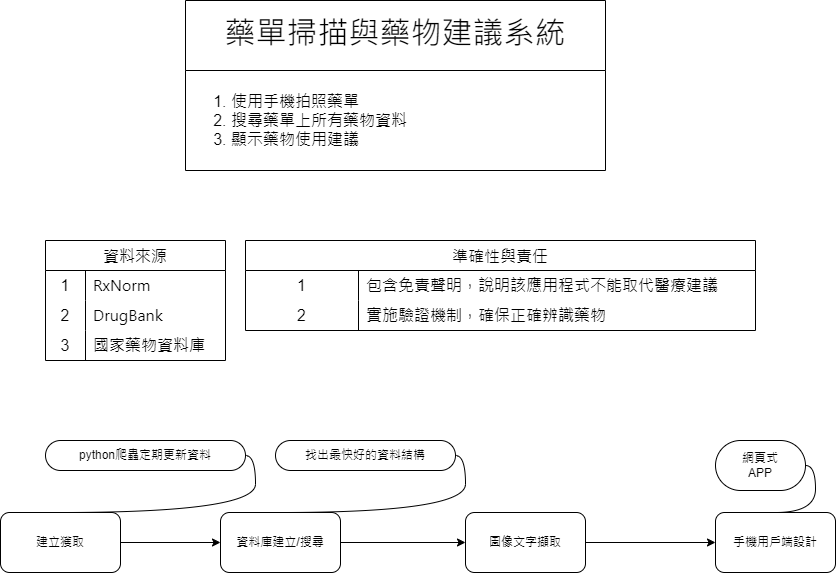

The diagram above was exported from draw.io. Its source (the exported page's mxGraphModel, read from the mxfile embedded in the PNG):
<mxGraphModel dx="1209" dy="787" grid="1" gridSize="10" guides="1" tooltips="1" connect="1" arrows="1" fold="1" page="1" pageScale="1" pageWidth="1920" pageHeight="1200" math="0" shadow="0">
  <root>
    <mxCell id="0" />
    <mxCell id="1" parent="0" />
    <mxCell id="4" value="資料來源" style="shape=table;startSize=30;container=1;collapsible=0;childLayout=tableLayout;fixedRows=1;rowLines=0;fontStyle=0;strokeColor=default;fontSize=16;fontColor=light-dark(#000000,#FFFFFF);" vertex="1" parent="1">
      <mxGeometry x="610" y="300" width="180" height="120" as="geometry" />
    </mxCell>
    <mxCell id="5" value="" style="shape=tableRow;horizontal=0;startSize=0;swimlaneHead=0;swimlaneBody=0;top=0;left=0;bottom=0;right=0;collapsible=0;dropTarget=0;fillColor=none;points=[[0,0.5],[1,0.5]];portConstraint=eastwest;strokeColor=inherit;fontSize=16;fontColor=light-dark(#000000,#FFFFFF);" vertex="1" parent="4">
      <mxGeometry y="30" width="180" height="30" as="geometry" />
    </mxCell>
    <mxCell id="6" value="1" style="shape=partialRectangle;html=1;whiteSpace=wrap;connectable=0;fillColor=none;top=0;left=0;bottom=0;right=0;overflow=hidden;pointerEvents=1;strokeColor=inherit;fontSize=16;fontColor=light-dark(#000000,#FFFFFF);" vertex="1" parent="5">
      <mxGeometry width="40" height="30" as="geometry">
        <mxRectangle width="40" height="30" as="alternateBounds" />
      </mxGeometry>
    </mxCell>
    <mxCell id="7" value="&lt;span style=&quot;font-family: -apple-system, BlinkMacSystemFont, &amp;quot;Segoe UI&amp;quot;, &amp;quot;Noto Sans&amp;quot;, Helvetica, Arial, sans-serif, &amp;quot;Apple Color Emoji&amp;quot;, &amp;quot;Segoe UI Emoji&amp;quot;;&quot;&gt;RxNorm&lt;/span&gt;" style="shape=partialRectangle;html=1;whiteSpace=wrap;connectable=0;fillColor=none;top=0;left=0;bottom=0;right=0;align=left;spacingLeft=6;overflow=hidden;strokeColor=inherit;fontSize=16;fontColor=light-dark(#000000,#FFFFFF);" vertex="1" parent="5">
      <mxGeometry x="40" width="140" height="30" as="geometry">
        <mxRectangle width="140" height="30" as="alternateBounds" />
      </mxGeometry>
    </mxCell>
    <mxCell id="8" value="" style="shape=tableRow;horizontal=0;startSize=0;swimlaneHead=0;swimlaneBody=0;top=0;left=0;bottom=0;right=0;collapsible=0;dropTarget=0;fillColor=none;points=[[0,0.5],[1,0.5]];portConstraint=eastwest;strokeColor=inherit;fontSize=16;fontColor=light-dark(#000000,#FFFFFF);" vertex="1" parent="4">
      <mxGeometry y="60" width="180" height="30" as="geometry" />
    </mxCell>
    <mxCell id="9" value="2" style="shape=partialRectangle;html=1;whiteSpace=wrap;connectable=0;fillColor=none;top=0;left=0;bottom=0;right=0;overflow=hidden;strokeColor=inherit;fontSize=16;fontColor=light-dark(#000000,#FFFFFF);" vertex="1" parent="8">
      <mxGeometry width="40" height="30" as="geometry">
        <mxRectangle width="40" height="30" as="alternateBounds" />
      </mxGeometry>
    </mxCell>
    <mxCell id="10" value="&lt;span style=&quot;font-family: -apple-system, BlinkMacSystemFont, &amp;quot;Segoe UI&amp;quot;, &amp;quot;Noto Sans&amp;quot;, Helvetica, Arial, sans-serif, &amp;quot;Apple Color Emoji&amp;quot;, &amp;quot;Segoe UI Emoji&amp;quot;;&quot;&gt;DrugBank&amp;nbsp;&lt;/span&gt;" style="shape=partialRectangle;html=1;whiteSpace=wrap;connectable=0;fillColor=none;top=0;left=0;bottom=0;right=0;align=left;spacingLeft=6;overflow=hidden;strokeColor=inherit;fontSize=16;fontColor=light-dark(#000000,#FFFFFF);" vertex="1" parent="8">
      <mxGeometry x="40" width="140" height="30" as="geometry">
        <mxRectangle width="140" height="30" as="alternateBounds" />
      </mxGeometry>
    </mxCell>
    <mxCell id="11" value="" style="shape=tableRow;horizontal=0;startSize=0;swimlaneHead=0;swimlaneBody=0;top=0;left=0;bottom=0;right=0;collapsible=0;dropTarget=0;fillColor=none;points=[[0,0.5],[1,0.5]];portConstraint=eastwest;strokeColor=inherit;fontSize=16;fontColor=light-dark(#000000,#FFFFFF);" vertex="1" parent="4">
      <mxGeometry y="90" width="180" height="30" as="geometry" />
    </mxCell>
    <mxCell id="12" value="3" style="shape=partialRectangle;html=1;whiteSpace=wrap;connectable=0;fillColor=none;top=0;left=0;bottom=0;right=0;overflow=hidden;strokeColor=inherit;fontSize=16;fontColor=light-dark(#000000,#FFFFFF);" vertex="1" parent="11">
      <mxGeometry width="40" height="30" as="geometry">
        <mxRectangle width="40" height="30" as="alternateBounds" />
      </mxGeometry>
    </mxCell>
    <mxCell id="13" value="&lt;span style=&quot;font-family: -apple-system, BlinkMacSystemFont, &amp;quot;Segoe UI&amp;quot;, &amp;quot;Noto Sans&amp;quot;, Helvetica, Arial, sans-serif, &amp;quot;Apple Color Emoji&amp;quot;, &amp;quot;Segoe UI Emoji&amp;quot;;&quot;&gt;國家藥物資料庫&lt;/span&gt;" style="shape=partialRectangle;html=1;whiteSpace=wrap;connectable=0;fillColor=none;top=0;left=0;bottom=0;right=0;align=left;spacingLeft=6;overflow=hidden;strokeColor=inherit;fontSize=16;fontColor=light-dark(#000000,#FFFFFF);" vertex="1" parent="11">
      <mxGeometry x="40" width="140" height="30" as="geometry">
        <mxRectangle width="140" height="30" as="alternateBounds" />
      </mxGeometry>
    </mxCell>
    <mxCell id="14" value="準確性與責任" style="shape=table;startSize=30;container=1;collapsible=0;childLayout=tableLayout;fixedRows=1;rowLines=0;fontStyle=0;strokeColor=default;fontSize=16;" vertex="1" parent="1">
      <mxGeometry x="810" y="300" width="510" height="90" as="geometry" />
    </mxCell>
    <mxCell id="15" value="" style="shape=tableRow;horizontal=0;startSize=0;swimlaneHead=0;swimlaneBody=0;top=0;left=0;bottom=0;right=0;collapsible=0;dropTarget=0;fillColor=none;points=[[0,0.5],[1,0.5]];portConstraint=eastwest;strokeColor=inherit;fontSize=16;" vertex="1" parent="14">
      <mxGeometry y="30" width="510" height="30" as="geometry" />
    </mxCell>
    <mxCell id="16" value="1" style="shape=partialRectangle;html=1;whiteSpace=wrap;connectable=0;fillColor=none;top=0;left=0;bottom=0;right=0;overflow=hidden;pointerEvents=1;strokeColor=inherit;fontSize=16;" vertex="1" parent="15">
      <mxGeometry width="113" height="30" as="geometry">
        <mxRectangle width="113" height="30" as="alternateBounds" />
      </mxGeometry>
    </mxCell>
    <mxCell id="17" value="包含免責聲明，說明該應用程式不能取代醫療建議" style="shape=partialRectangle;html=1;whiteSpace=wrap;connectable=0;fillColor=none;top=0;left=0;bottom=0;right=0;align=left;spacingLeft=6;overflow=hidden;strokeColor=inherit;fontSize=16;" vertex="1" parent="15">
      <mxGeometry x="113" width="397" height="30" as="geometry">
        <mxRectangle width="397" height="30" as="alternateBounds" />
      </mxGeometry>
    </mxCell>
    <mxCell id="18" value="" style="shape=tableRow;horizontal=0;startSize=0;swimlaneHead=0;swimlaneBody=0;top=0;left=0;bottom=0;right=0;collapsible=0;dropTarget=0;fillColor=none;points=[[0,0.5],[1,0.5]];portConstraint=eastwest;strokeColor=inherit;fontSize=16;" vertex="1" parent="14">
      <mxGeometry y="60" width="510" height="30" as="geometry" />
    </mxCell>
    <mxCell id="19" value="2" style="shape=partialRectangle;html=1;whiteSpace=wrap;connectable=0;fillColor=none;top=0;left=0;bottom=0;right=0;overflow=hidden;strokeColor=inherit;fontSize=16;" vertex="1" parent="18">
      <mxGeometry width="113" height="30" as="geometry">
        <mxRectangle width="113" height="30" as="alternateBounds" />
      </mxGeometry>
    </mxCell>
    <mxCell id="20" value="實施驗證機制，確保正確辨識藥物" style="shape=partialRectangle;html=1;whiteSpace=wrap;connectable=0;fillColor=none;top=0;left=0;bottom=0;right=0;align=left;spacingLeft=6;overflow=hidden;strokeColor=inherit;fontSize=16;" vertex="1" parent="18">
      <mxGeometry x="113" width="397" height="30" as="geometry">
        <mxRectangle width="397" height="30" as="alternateBounds" />
      </mxGeometry>
    </mxCell>
    <mxCell id="30" style="edgeStyle=none;html=1;entryX=0;entryY=0.5;entryDx=0;entryDy=0;" edge="1" parent="1" source="25" target="26">
      <mxGeometry relative="1" as="geometry" />
    </mxCell>
    <mxCell id="25" value="建立獲取" style="rounded=1;whiteSpace=wrap;html=1;" vertex="1" parent="1">
      <mxGeometry x="565" y="572" width="120" height="60" as="geometry" />
    </mxCell>
    <mxCell id="31" value="" style="edgeStyle=none;html=1;" edge="1" parent="1" source="26" target="27">
      <mxGeometry relative="1" as="geometry" />
    </mxCell>
    <mxCell id="26" value="資料庫建立/搜尋" style="rounded=1;whiteSpace=wrap;html=1;" vertex="1" parent="1">
      <mxGeometry x="785" y="572" width="120" height="60" as="geometry" />
    </mxCell>
    <mxCell id="32" value="" style="edgeStyle=none;html=1;" edge="1" parent="1" source="27" target="28">
      <mxGeometry relative="1" as="geometry" />
    </mxCell>
    <mxCell id="27" value="圖像文字擷取" style="rounded=1;whiteSpace=wrap;html=1;" vertex="1" parent="1">
      <mxGeometry x="1030" y="572" width="120" height="60" as="geometry" />
    </mxCell>
    <mxCell id="28" value="手機用戶端設計" style="rounded=1;whiteSpace=wrap;html=1;" vertex="1" parent="1">
      <mxGeometry x="1280" y="572" width="120" height="60" as="geometry" />
    </mxCell>
    <mxCell id="33" value="python爬蟲定期更新資料" style="whiteSpace=wrap;html=1;rounded=1;arcSize=50;align=center;verticalAlign=middle;strokeWidth=1;autosize=1;spacing=4;treeFolding=1;treeMoving=1;newEdgeStyle={&quot;edgeStyle&quot;:&quot;entityRelationEdgeStyle&quot;,&quot;startArrow&quot;:&quot;none&quot;,&quot;endArrow&quot;:&quot;none&quot;,&quot;segment&quot;:10,&quot;curved&quot;:1,&quot;sourcePerimeterSpacing&quot;:0,&quot;targetPerimeterSpacing&quot;:0};" vertex="1" parent="1">
      <mxGeometry x="610" y="500" width="200" height="30" as="geometry" />
    </mxCell>
    <mxCell id="34" value="" style="edgeStyle=entityRelationEdgeStyle;startArrow=none;endArrow=none;segment=10;curved=1;sourcePerimeterSpacing=0;targetPerimeterSpacing=0;" edge="1" target="33" parent="1">
      <mxGeometry relative="1" as="geometry">
        <mxPoint x="625" y="572" as="sourcePoint" />
      </mxGeometry>
    </mxCell>
    <mxCell id="37" value="找出最快好的資料結構" style="whiteSpace=wrap;html=1;rounded=1;arcSize=50;align=center;verticalAlign=middle;strokeWidth=1;autosize=1;spacing=4;treeFolding=1;treeMoving=1;newEdgeStyle={&quot;edgeStyle&quot;:&quot;entityRelationEdgeStyle&quot;,&quot;startArrow&quot;:&quot;none&quot;,&quot;endArrow&quot;:&quot;none&quot;,&quot;segment&quot;:10,&quot;curved&quot;:1,&quot;sourcePerimeterSpacing&quot;:0,&quot;targetPerimeterSpacing&quot;:0};" vertex="1" parent="1">
      <mxGeometry x="840" y="500" width="180" height="30" as="geometry" />
    </mxCell>
    <mxCell id="38" value="" style="edgeStyle=entityRelationEdgeStyle;startArrow=none;endArrow=none;segment=10;curved=1;sourcePerimeterSpacing=0;targetPerimeterSpacing=0;exitX=0.5;exitY=0;exitDx=0;exitDy=0;" edge="1" target="37" parent="1" source="26">
      <mxGeometry relative="1" as="geometry">
        <mxPoint x="795" y="632" as="sourcePoint" />
      </mxGeometry>
    </mxCell>
    <mxCell id="39" value="網頁式&lt;div&gt;APP&lt;/div&gt;" style="whiteSpace=wrap;html=1;rounded=1;arcSize=50;align=center;verticalAlign=middle;strokeWidth=1;autosize=1;spacing=4;treeFolding=1;treeMoving=1;newEdgeStyle={&quot;edgeStyle&quot;:&quot;entityRelationEdgeStyle&quot;,&quot;startArrow&quot;:&quot;none&quot;,&quot;endArrow&quot;:&quot;none&quot;,&quot;segment&quot;:10,&quot;curved&quot;:1,&quot;sourcePerimeterSpacing&quot;:0,&quot;targetPerimeterSpacing&quot;:0};" vertex="1" parent="1">
      <mxGeometry x="1280" y="500" width="90" height="50" as="geometry" />
    </mxCell>
    <mxCell id="40" value="" style="edgeStyle=entityRelationEdgeStyle;startArrow=none;endArrow=none;segment=10;curved=1;sourcePerimeterSpacing=0;targetPerimeterSpacing=0;" edge="1" target="39" parent="1">
      <mxGeometry relative="1" as="geometry">
        <mxPoint x="1340" y="572" as="sourcePoint" />
      </mxGeometry>
    </mxCell>
    <mxCell id="44" value="&lt;h2 style=&quot;box-sizing: border-box; margin-top: var(--base-size-24); margin-right: 0px; margin-bottom: var(--base-size-16); margin-left: 0px; line-height: 1.25; padding-bottom: 0.3em; border-bottom: 1px solid var(--borderColor-muted, var(--color-border-muted)); font-family: -apple-system, BlinkMacSystemFont, &amp;quot;Segoe UI&amp;quot;, &amp;quot;Noto Sans&amp;quot;, Helvetica, Arial, sans-serif, &amp;quot;Apple Color Emoji&amp;quot;, &amp;quot;Segoe UI Emoji&amp;quot;;&quot;&gt;&lt;span style=&quot;font-weight: normal;&quot;&gt;&lt;font style=&quot;font-size: 31px;&quot;&gt;藥單掃描與藥物建議系統&lt;/font&gt;&lt;/span&gt;&lt;/h2&gt;" style="swimlane;fontStyle=0;childLayout=stackLayout;horizontal=1;startSize=70;horizontalStack=0;resizeParent=1;resizeParentMax=0;resizeLast=0;collapsible=1;marginBottom=0;whiteSpace=wrap;html=1;" vertex="1" parent="1">
      <mxGeometry x="750" y="60" width="420" height="170" as="geometry" />
    </mxCell>
    <mxCell id="45" value="&lt;ol style=&quot;font-size: 16px;&quot;&gt;&lt;li&gt;使用手機拍照藥單&lt;/li&gt;&lt;li&gt;搜尋藥單上所有藥物資料&lt;/li&gt;&lt;li&gt;顯示藥物使用建議&lt;/li&gt;&lt;/ol&gt;" style="text;strokeColor=none;fillColor=none;align=left;verticalAlign=middle;spacingLeft=4;spacingRight=4;overflow=hidden;points=[[0,0.5],[1,0.5]];portConstraint=eastwest;rotatable=0;whiteSpace=wrap;html=1;" vertex="1" parent="44">
      <mxGeometry y="70" width="420" height="100" as="geometry" />
    </mxCell>
  </root>
</mxGraphModel>